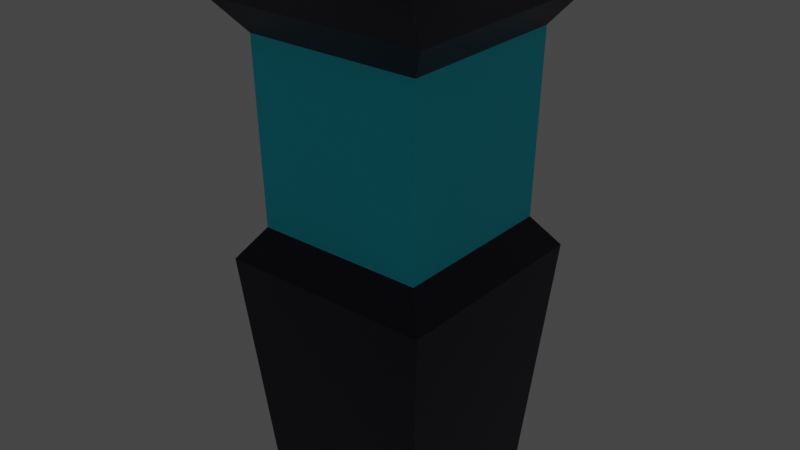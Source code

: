 # Source: lampada.blend  (saved by Blender 3.1.7; exported with 4.5.12 LTS)
import bpy
from mathutils import Matrix  # noqa: F401  (used for matrix-valued properties, if any)

bpy.ops.wm.read_factory_settings(use_empty=True)
scene = bpy.context.scene
scene.name = 'Scene'

# ---- collections
col_collection = bpy.data.collections.new('Collection'); scene.collection.children.link(col_collection)

# ---- materials (node trees are filled in below, after node groups)
mat_material = bpy.data.materials.new('Material')
mat_material.alpha_threshold = 0.0
mat_material.use_transparent_shadow = False
mat_material.line_color = (0.0, 0.0, 0.0, 1.0)
mat_material_002 = bpy.data.materials.new('Material.002')
mat_material_002.use_transparent_shadow = False

# ---- material node trees
mat_material.use_nodes = True; mat_material.node_tree.nodes.clear()
_N = mat_material.node_tree.nodes; _L = mat_material.node_tree.links
n0 = _N.new('ShaderNodeOutputMaterial'); n0.name = 'Material Output'; n0.location = (300, 300)
n1 = _N.new('ShaderNodeBsdfPrincipled'); n1.name = 'Principled BSDF'; n1.location = (10, 300)
n1.distribution = 'GGX'
n1.subsurface_method = 'RANDOM_WALK_SKIN'
n1.inputs[0].default_value = (0.004972, 0.00371, 0.02539, 1.0)
n1.inputs[2].default_value = 0.4
n1.inputs[3].default_value = 1.45
n1.inputs[27].default_value = (0.0, 0.0, 0.0, 1.0)
n1.inputs[28].default_value = 1.0
_L.new(n1.outputs[0], n0.inputs[0])
n0.is_active_output = True
mat_material_002.use_nodes = True; mat_material_002.node_tree.nodes.clear()
_N = mat_material_002.node_tree.nodes; _L = mat_material_002.node_tree.links
n0 = _N.new('ShaderNodeBsdfPrincipled'); n0.name = 'Principled BSDF'; n0.location = (10, 300)
n0.distribution = 'GGX'
n0.subsurface_method = 'RANDOM_WALK_SKIN'
n0.inputs[0].default_value = (0.0, 0.8021, 1.0, 1.0)
n0.inputs[3].default_value = 1.45
n0.inputs[27].default_value = (0.0, 0.0, 0.0, 1.0)
n0.inputs[28].default_value = 1.0
n1 = _N.new('ShaderNodeOutputMaterial'); n1.name = 'Material Output'; n1.location = (300, 300)
_L.new(n0.outputs[0], n1.inputs[0])
n1.is_active_output = True

# ---- world
world_world = bpy.data.worlds.new('World'); scene.world = world_world
world_world.use_nodes = True; world_world.node_tree.nodes.clear()
_N = world_world.node_tree.nodes; _L = world_world.node_tree.links
n0 = _N.new('ShaderNodeOutputWorld'); n0.name = 'World Output'; n0.location = (300, 300)
n1 = _N.new('ShaderNodeBackground'); n1.name = 'Background'; n1.location = (10, 300)
n1.inputs[0].default_value = (0.05088, 0.05088, 0.05088, 1.0)
_L.new(n1.outputs[0], n0.inputs[0])
n0.is_active_output = True
world_world.color = (0.05088, 0.05088, 0.05088)
world_world.use_sun_shadow = False
world_world.sun_shadow_jitter_overblur = 0.0

# ---- lights
light_point = bpy.data.lights.new('Point', 'POINT')
light_point.color = (0.07036, 0.8796, 0.855)
light_point.transmission_factor = 0.0
light_point.shadow_soft_size = 5.0
light_point.shadow_maximum_resolution = 0.006
light_point.use_absolute_resolution = True

# ---- meshes
me_cube = bpy.data.meshes.new('Cube')
me_cube.from_pydata([(0.7445, 0.7445, 1.0), (0.7445, -0.7445, 1.0), (-0.7445, 0.7445, 1.0), (-0.7445, -0.7445, 1.0), (0.3683, 0.3617, 1.105), (0.3683, -0.3617, 1.105), (-0.3551, 0.3617, 1.105), (-0.3551, -0.3617, 1.105), (0.1607, 0.1607, 1.343), (0.1607, -0.1607, 1.343), (-0.1607, 0.1607, 1.343), (-0.1607, -0.1607, 1.343), (0.5848, 0.5848, 0.7854), (-0.5848, -0.5848, 0.7854), (0.5848, -0.5848, 0.7854), (-0.5848, 0.5848, 0.7854)], [], [(2, 3, 7, 6), (3, 2, 15, 13), (1, 3, 13, 14), (6, 7, 11, 10), (1, 0, 4, 5), (0, 2, 6, 4), (3, 1, 5, 7), (8, 10, 11, 9), (7, 5, 9, 11), (4, 6, 10, 8), (5, 4, 8, 9), (0, 1, 14, 12), (2, 0, 12, 15)])
_uv = me_cube.uv_layers.new(name='UVMap')
_uv.uv.foreach_set('vector', [0.625, 0.25, 0.625, 0.0, 0.625, 0.0, 0.625, 0.25, 0.625, 0.0, 0.625, 0.25, 0.625, 0.25, 0.625, 0.0, 0.625, 0.75, 0.625, 1.0, 0.625, 1.0, 0.625, 0.75, 0.625, 0.25, 0.625, 0.0, 0.625, 0.0, 0.625, 0.25, 0.625, 0.75, 0.625, 0.5, 0.625, 0.5, 0.625, 0.75, 0.625, 0.5, 0.625, 0.25, 0.625, 0.25, 0.625, 0.5, 0.625, 1.0, 0.625, 0.75, 0.625, 0.75, 0.625, 1.0, 0.625, 0.5, 0.875, 0.5, 0.875, 0.75, 0.625, 0.75, 0.625, 1.0, 0.625, 0.75, 0.625, 0.75, 0.625, 1.0, 0.625, 0.5, 0.625, 0.25, 0.625, 0.25, 0.625, 0.5, 0.625, 0.75, 0.625, 0.5, 0.625, 0.5, 0.625, 0.75, 0.625, 0.5, 0.625, 0.75, 0.625, 0.75, 0.625, 0.5, 0.625, 0.25, 0.625, 0.5, 0.625, 0.5, 0.625, 0.25])
me_cube.materials.append(mat_material)
me_cube.use_remesh_preserve_volume = False
me_cube.use_remesh_preserve_attributes = False
me_cube.use_mirror_vertex_groups = False
me_cube.update()
me_cube_001 = bpy.data.meshes.new('Cube.001')
me_cube_001.from_pydata([(-0.5555, 0.5555, -0.7854), (-0.5555, -0.5555, -0.7854), (0.5555, 0.5555, -0.7854), (0.5848, 0.5848, 0.7854), (-0.5848, -0.5848, 0.7854), (0.5848, -0.5848, 0.7854), (0.5555, -0.5555, -0.7854), (-0.5848, 0.5848, 0.7854)], [], [(6, 5, 4, 1), (1, 4, 7, 0), (2, 3, 5, 6), (0, 7, 3, 2)])
_uv = me_cube_001.uv_layers.new(name='UVMap')
_uv.uv.foreach_set('vector', [0.375, 0.75, 0.625, 0.75, 0.625, 1.0, 0.375, 1.0, 0.375, 0.0, 0.625, 0.0, 0.625, 0.25, 0.375, 0.25, 0.375, 0.5, 0.625, 0.5, 0.625, 0.75, 0.375, 0.75, 0.375, 0.25, 0.625, 0.25, 0.625, 0.5, 0.375, 0.5])
me_cube_001.materials.append(mat_material_002)
me_cube_001.use_remesh_preserve_volume = False
me_cube_001.use_remesh_preserve_attributes = False
me_cube_001.use_mirror_vertex_groups = False
me_cube_001.update()
me_cube_002 = bpy.data.meshes.new('Cube.002')
me_cube_002.from_pydata([(0.7072, 0.7072, -1.0), (0.7072, -0.7072, -1.0), (-0.7072, 0.7072, -1.0), (-0.7072, -0.7072, -1.0), (0.5663, 0.5663, -2.6), (0.5663, -0.5663, -2.6), (-0.5663, 0.5663, -2.6), (-0.5663, -0.5663, -2.6), (-0.5555, 0.5555, -0.7854), (-0.5555, -0.5555, -0.7854), (0.5555, 0.5555, -0.7854), (0.5555, -0.5555, -0.7854)], [], [(2, 3, 9, 8), (3, 2, 6, 7), (1, 0, 10, 11), (6, 4, 5, 7), (0, 1, 5, 4), (2, 0, 4, 6), (1, 3, 7, 5), (0, 2, 8, 10), (3, 1, 11, 9)])
_uv = me_cube_002.uv_layers.new(name='UVMap')
_uv.uv.foreach_set('vector', [0.375, 0.25, 0.375, 0.0, 0.375, 0.0, 0.375, 0.25, 0.375, 0.0, 0.375, 0.25, 0.375, 0.25, 0.375, 0.0, 0.375, 0.75, 0.375, 0.5, 0.375, 0.5, 0.375, 0.75, 0.125, 0.5, 0.375, 0.5, 0.375, 0.75, 0.125, 0.75, 0.375, 0.5, 0.375, 0.75, 0.375, 0.75, 0.375, 0.5, 0.375, 0.25, 0.375, 0.5, 0.375, 0.5, 0.375, 0.25, 0.375, 0.75, 0.375, 1.0, 0.375, 1.0, 0.375, 0.75, 0.375, 0.5, 0.375, 0.25, 0.375, 0.25, 0.375, 0.5, 0.375, 1.0, 0.375, 0.75, 0.375, 0.75, 0.375, 1.0])
me_cube_002.materials.append(mat_material)
me_cube_002.use_remesh_preserve_volume = False
me_cube_002.use_remesh_preserve_attributes = False
me_cube_002.use_mirror_vertex_groups = False
me_cube_002.update()

# ---- objects
ob_cube = bpy.data.objects.new('Cube', me_cube)
ob_cube_001 = bpy.data.objects.new('Cube.001', me_cube_001)
ob_cube_002 = bpy.data.objects.new('Cube.002', me_cube_002)
ob_lightpointlanterna = bpy.data.objects.new('LightPointLanterna', light_point)

# ---- transforms, parenting, visibility, modifiers, constraints
ob_cube.location = (0.0, 0.0, 2.649)
ob_cube.lock_rotations_4d = False
ob_cube.empty_display_type = 'ARROWS'
ob_cube.lineart.crease_threshold = 0.0
ob_cube_001.location = (0.0, 0.0, 2.649)
ob_cube_001.lock_rotations_4d = False
ob_cube_001.empty_display_type = 'ARROWS'
ob_cube_001.lineart.crease_threshold = 0.0
ob_cube_002.location = (0.0, 0.0, 3.029)
ob_cube_002.lock_rotations_4d = False
ob_cube_002.empty_display_type = 'ARROWS'
ob_cube_002.lineart.crease_threshold = 0.0
ob_lightpointlanterna.location = (0.0, 0.0, 2.695)

# ---- collection membership
col_collection.objects.link(ob_cube)
col_collection.objects.link(ob_cube_001)
col_collection.objects.link(ob_cube_002)
col_collection.objects.link(ob_lightpointlanterna)

# ---- scene / render settings (as saved in the file)
scene.frame_start = 1; scene.frame_end = 250; scene.frame_set(1)
scene.render.engine = 'BLENDER_EEVEE_NEXT'
scene.cycles.sampling_pattern = 'TABULATED_SOBOL'
scene.cycles.use_light_tree = False
scene.view_settings.view_transform = 'Filmic'
bpy.context.view_layer.update()

# ---- added for rendering (the .blend has no active camera): camera
cam_auto = bpy.data.cameras.new('AutoCamera')
cam_auto.lens = 50.0
cam_auto.sensor_width = 36.0
cam_auto.clip_end = 1000.0
ob_auto_camera = bpy.data.objects.new('AutoCamera', cam_auto)
scene.collection.objects.link(ob_auto_camera)
ob_auto_camera.location = (3.82965, -4.59558, 5.27397)
ob_auto_camera.rotation_euler = (1.09748, -7.21219e-08, 0.694738)
scene.camera = ob_auto_camera
bpy.context.view_layer.update()

